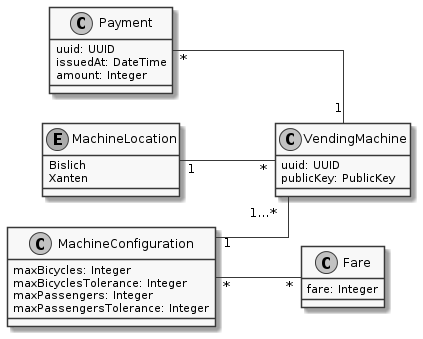

The diagram above was rendered by PlantUML. Its source (embedded in the PNG):
@startuml
skinparam linetype ortho
left to right direction
skinparam nodesep 30
'title: FerryTix Class Diagram
skinparam monochrome true

class Payment {
    'issuedBy: Union<null, VendingMachine>
    uuid: UUID
    issuedAt: DateTime
    amount: Integer
    'details: PaymentDetails
    'method: PaymentMethod
}

Payment "*" -- "1" VendingMachine

' TicketSale "1" -- "1" Payment

class MachineConfiguration {
    'forMachine: VendingMachine
    maxBicycles: Integer
    maxBicyclesTolerance: Integer
    maxPassengers: Integer
    maxPassengersTolerance: Integer
    'fares: [Fare]
}

MachineConfiguration "1" -- "1…*" VendingMachine
MachineConfiguration "*" -- "*" Fare

class Fare {
    ' ticketClass: TicketClass
    fare: Integer
}

enum MachineLocation {
    Bislich
    Xanten
}

class VendingMachine {
    uuid: UUID
    publicKey: PublicKey
    'location: MachineLocation
}

MachineLocation "1" -- "*" VendingMachine

' class MachineStatus {
'     vending: Boolean
'     waiting: [WaitingPassenger]
' }

'WaitingPassenger <- MachineStatus

' class WaitingPassenger {
'     ticketClass: TicketClass
'     waitingSince: DateTime
' }
'
' WaitingPassenger --> TicketClass

@enduml